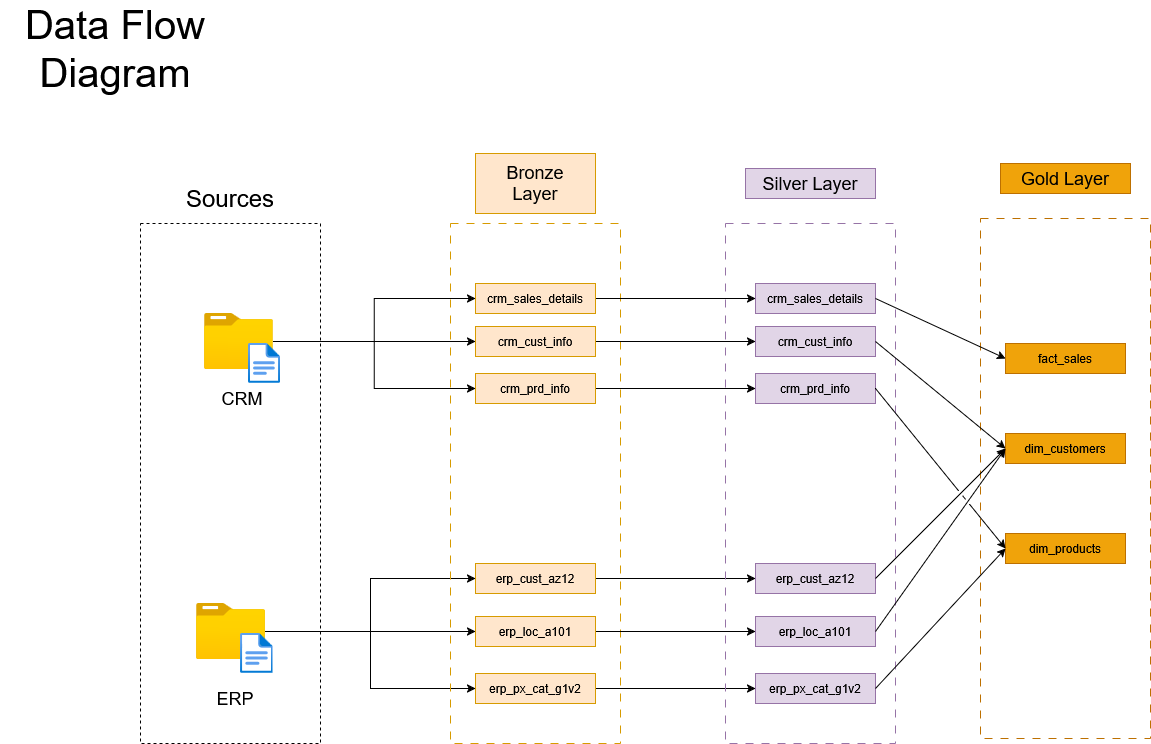

The diagram above was exported from draw.io. Its source (the exported page's mxGraphModel, read from the mxfile embedded in the PNG):
<mxGraphModel dx="2863" dy="1139" grid="1" gridSize="10" guides="1" tooltips="1" connect="1" arrows="1" fold="1" page="1" pageScale="1" pageWidth="850" pageHeight="1100" math="0" shadow="0">
  <root>
    <mxCell id="0" />
    <mxCell id="1" parent="0" />
    <mxCell id="UP5Bvp8-Ub35Zx1FMM0i-1" parent="1" style="rounded=0;whiteSpace=wrap;html=1;fillColor=none;dashed=1;" value="" vertex="1">
      <mxGeometry height="520" width="180" x="-680" y="260" as="geometry" />
    </mxCell>
    <mxCell id="UP5Bvp8-Ub35Zx1FMM0i-3" parent="1" style="text;html=1;whiteSpace=wrap;strokeColor=none;fillColor=none;align=center;verticalAlign=middle;rounded=0;" value="&lt;font style=&quot;font-size: 24px;&quot;&gt;Sources&lt;/font&gt;" vertex="1">
      <mxGeometry height="30" width="100" x="-640" y="220" as="geometry" />
    </mxCell>
    <mxCell id="UP5Bvp8-Ub35Zx1FMM0i-18" edge="1" parent="1" source="UP5Bvp8-Ub35Zx1FMM0i-4" style="edgeStyle=orthogonalEdgeStyle;rounded=0;orthogonalLoop=1;jettySize=auto;html=1;entryX=0;entryY=0.5;entryDx=0;entryDy=0;" target="UP5Bvp8-Ub35Zx1FMM0i-16">
      <mxGeometry relative="1" as="geometry" />
    </mxCell>
    <mxCell id="UP5Bvp8-Ub35Zx1FMM0i-19" edge="1" parent="1" source="UP5Bvp8-Ub35Zx1FMM0i-4" style="edgeStyle=orthogonalEdgeStyle;rounded=0;orthogonalLoop=1;jettySize=auto;html=1;entryX=0;entryY=0.5;entryDx=0;entryDy=0;" target="UP5Bvp8-Ub35Zx1FMM0i-15">
      <mxGeometry relative="1" as="geometry" />
    </mxCell>
    <mxCell id="UP5Bvp8-Ub35Zx1FMM0i-20" edge="1" parent="1" source="UP5Bvp8-Ub35Zx1FMM0i-4" style="edgeStyle=orthogonalEdgeStyle;rounded=0;orthogonalLoop=1;jettySize=auto;html=1;entryX=0;entryY=0.5;entryDx=0;entryDy=0;" target="UP5Bvp8-Ub35Zx1FMM0i-17">
      <mxGeometry relative="1" as="geometry" />
    </mxCell>
    <mxCell id="UP5Bvp8-Ub35Zx1FMM0i-4" parent="1" style="image;aspect=fixed;html=1;points=[];align=center;fontSize=12;image=img/lib/azure2/general/Folder_Blank.svg;" value="" vertex="1">
      <mxGeometry height="56.00000000000001" width="69" x="-616.46" y="350" as="geometry" />
    </mxCell>
    <mxCell id="UP5Bvp8-Ub35Zx1FMM0i-5" parent="1" style="image;aspect=fixed;html=1;points=[];align=center;fontSize=12;image=img/lib/azure2/general/File.svg;" value="" vertex="1">
      <mxGeometry height="40" width="32.46" x="-572.46" y="380" as="geometry" />
    </mxCell>
    <mxCell id="UP5Bvp8-Ub35Zx1FMM0i-24" edge="1" parent="1" source="UP5Bvp8-Ub35Zx1FMM0i-7" style="edgeStyle=orthogonalEdgeStyle;rounded=0;orthogonalLoop=1;jettySize=auto;html=1;entryX=0;entryY=0.5;entryDx=0;entryDy=0;" target="UP5Bvp8-Ub35Zx1FMM0i-22">
      <mxGeometry relative="1" as="geometry" />
    </mxCell>
    <mxCell id="UP5Bvp8-Ub35Zx1FMM0i-25" edge="1" parent="1" source="UP5Bvp8-Ub35Zx1FMM0i-7" style="edgeStyle=orthogonalEdgeStyle;rounded=0;orthogonalLoop=1;jettySize=auto;html=1;entryX=0;entryY=0.5;entryDx=0;entryDy=0;" target="UP5Bvp8-Ub35Zx1FMM0i-23">
      <mxGeometry relative="1" as="geometry" />
    </mxCell>
    <mxCell id="UP5Bvp8-Ub35Zx1FMM0i-26" edge="1" parent="1" source="UP5Bvp8-Ub35Zx1FMM0i-7" style="edgeStyle=orthogonalEdgeStyle;rounded=0;orthogonalLoop=1;jettySize=auto;html=1;entryX=0;entryY=0.5;entryDx=0;entryDy=0;" target="UP5Bvp8-Ub35Zx1FMM0i-21">
      <mxGeometry relative="1" as="geometry" />
    </mxCell>
    <mxCell id="UP5Bvp8-Ub35Zx1FMM0i-7" parent="1" style="image;aspect=fixed;html=1;points=[];align=center;fontSize=12;image=img/lib/azure2/general/Folder_Blank.svg;" value="" vertex="1">
      <mxGeometry height="56.00000000000001" width="69" x="-623.9200000000001" y="640" as="geometry" />
    </mxCell>
    <mxCell id="UP5Bvp8-Ub35Zx1FMM0i-6" parent="1" style="image;aspect=fixed;html=1;points=[];align=center;fontSize=12;image=img/lib/azure2/general/File.svg;" value="" vertex="1">
      <mxGeometry height="40" width="32.46" x="-579.9200000000001" y="670" as="geometry" />
    </mxCell>
    <mxCell id="UP5Bvp8-Ub35Zx1FMM0i-8" parent="1" style="text;html=1;whiteSpace=wrap;strokeColor=none;fillColor=none;align=center;verticalAlign=middle;rounded=0;" value="&lt;font style=&quot;font-size: 18px;&quot;&gt;CRM&lt;/font&gt;" vertex="1">
      <mxGeometry height="30" width="60" x="-608.23" y="420" as="geometry" />
    </mxCell>
    <mxCell id="UP5Bvp8-Ub35Zx1FMM0i-9" parent="1" style="text;html=1;whiteSpace=wrap;strokeColor=none;fillColor=none;align=center;verticalAlign=middle;rounded=0;" value="&lt;font style=&quot;font-size: 18px;&quot;&gt;ERP&lt;/font&gt;" vertex="1">
      <mxGeometry height="30" width="60" x="-614.9200000000001" y="720" as="geometry" />
    </mxCell>
    <mxCell id="UP5Bvp8-Ub35Zx1FMM0i-11" parent="1" style="rounded=0;whiteSpace=wrap;html=1;fillColor=none;strokeColor=#d79b00;dashed=1;dashPattern=8 8;" value="" vertex="1">
      <mxGeometry height="520" width="170" x="-370" y="260" as="geometry" />
    </mxCell>
    <mxCell id="UP5Bvp8-Ub35Zx1FMM0i-12" parent="1" style="rounded=0;whiteSpace=wrap;html=1;fillColor=#ffe6cc;strokeColor=#d79b00;" value="" vertex="1">
      <mxGeometry height="60" width="120" x="-345" y="190" as="geometry" />
    </mxCell>
    <mxCell id="UP5Bvp8-Ub35Zx1FMM0i-13" parent="1" style="text;html=1;whiteSpace=wrap;strokeColor=none;fillColor=none;align=center;verticalAlign=middle;rounded=0;" value="&lt;font style=&quot;font-size: 18px;&quot;&gt;Bronze Layer&lt;/font&gt;" vertex="1">
      <mxGeometry height="30" width="60" x="-315" y="205" as="geometry" />
    </mxCell>
    <mxCell id="UP5Bvp8-Ub35Zx1FMM0i-36" edge="1" parent="1" source="UP5Bvp8-Ub35Zx1FMM0i-15" style="edgeStyle=orthogonalEdgeStyle;rounded=0;orthogonalLoop=1;jettySize=auto;html=1;entryX=0;entryY=0.5;entryDx=0;entryDy=0;" target="UP5Bvp8-Ub35Zx1FMM0i-32">
      <mxGeometry relative="1" as="geometry" />
    </mxCell>
    <mxCell id="UP5Bvp8-Ub35Zx1FMM0i-15" parent="1" style="text;html=1;whiteSpace=wrap;strokeColor=#d79b00;fillColor=#ffe6cc;align=center;verticalAlign=middle;rounded=0;" value="crm_cust_info" vertex="1">
      <mxGeometry height="30" width="120" x="-345" y="363" as="geometry" />
    </mxCell>
    <mxCell id="UP5Bvp8-Ub35Zx1FMM0i-35" edge="1" parent="1" source="UP5Bvp8-Ub35Zx1FMM0i-16" style="edgeStyle=orthogonalEdgeStyle;rounded=0;orthogonalLoop=1;jettySize=auto;html=1;" target="UP5Bvp8-Ub35Zx1FMM0i-33">
      <mxGeometry relative="1" as="geometry" />
    </mxCell>
    <mxCell id="UP5Bvp8-Ub35Zx1FMM0i-16" parent="1" style="text;html=1;whiteSpace=wrap;strokeColor=#d79b00;fillColor=#ffe6cc;align=center;verticalAlign=middle;rounded=0;" value="crm_sales_details" vertex="1">
      <mxGeometry height="30" width="120" x="-345" y="320" as="geometry" />
    </mxCell>
    <mxCell id="UP5Bvp8-Ub35Zx1FMM0i-37" edge="1" parent="1" source="UP5Bvp8-Ub35Zx1FMM0i-17" style="edgeStyle=orthogonalEdgeStyle;rounded=0;orthogonalLoop=1;jettySize=auto;html=1;entryX=0;entryY=0.5;entryDx=0;entryDy=0;" target="UP5Bvp8-Ub35Zx1FMM0i-31">
      <mxGeometry relative="1" as="geometry" />
    </mxCell>
    <mxCell id="UP5Bvp8-Ub35Zx1FMM0i-17" parent="1" style="text;html=1;whiteSpace=wrap;strokeColor=#d79b00;fillColor=#ffe6cc;align=center;verticalAlign=middle;rounded=0;" value="crm_prd_info" vertex="1">
      <mxGeometry height="30" width="120" x="-345" y="410" as="geometry" />
    </mxCell>
    <mxCell id="UP5Bvp8-Ub35Zx1FMM0i-40" edge="1" parent="1" source="UP5Bvp8-Ub35Zx1FMM0i-21" style="edgeStyle=orthogonalEdgeStyle;rounded=0;orthogonalLoop=1;jettySize=auto;html=1;" target="UP5Bvp8-Ub35Zx1FMM0i-28">
      <mxGeometry relative="1" as="geometry" />
    </mxCell>
    <mxCell id="UP5Bvp8-Ub35Zx1FMM0i-21" parent="1" style="text;html=1;whiteSpace=wrap;strokeColor=#d79b00;fillColor=#ffe6cc;align=center;verticalAlign=middle;rounded=0;" value="erp_px_cat_g1v2" vertex="1">
      <mxGeometry height="30" width="120" x="-345" y="710" as="geometry" />
    </mxCell>
    <mxCell id="UP5Bvp8-Ub35Zx1FMM0i-39" edge="1" parent="1" source="UP5Bvp8-Ub35Zx1FMM0i-22" style="edgeStyle=orthogonalEdgeStyle;rounded=0;orthogonalLoop=1;jettySize=auto;html=1;entryX=0;entryY=0.5;entryDx=0;entryDy=0;" target="UP5Bvp8-Ub35Zx1FMM0i-29">
      <mxGeometry relative="1" as="geometry" />
    </mxCell>
    <mxCell id="UP5Bvp8-Ub35Zx1FMM0i-22" parent="1" style="text;html=1;whiteSpace=wrap;strokeColor=#d79b00;fillColor=#ffe6cc;align=center;verticalAlign=middle;rounded=0;" value="erp_loc_a101" vertex="1">
      <mxGeometry height="30" width="120" x="-345" y="653" as="geometry" />
    </mxCell>
    <mxCell id="UP5Bvp8-Ub35Zx1FMM0i-38" edge="1" parent="1" source="UP5Bvp8-Ub35Zx1FMM0i-23" style="edgeStyle=orthogonalEdgeStyle;rounded=0;orthogonalLoop=1;jettySize=auto;html=1;entryX=0;entryY=0.5;entryDx=0;entryDy=0;" target="UP5Bvp8-Ub35Zx1FMM0i-30">
      <mxGeometry relative="1" as="geometry" />
    </mxCell>
    <mxCell id="UP5Bvp8-Ub35Zx1FMM0i-23" parent="1" style="text;html=1;whiteSpace=wrap;strokeColor=#d79b00;fillColor=#ffe6cc;align=center;verticalAlign=middle;rounded=0;" value="erp_cust_az12" vertex="1">
      <mxGeometry height="30" width="120" x="-345" y="600" as="geometry" />
    </mxCell>
    <mxCell id="UP5Bvp8-Ub35Zx1FMM0i-27" parent="1" style="rounded=0;whiteSpace=wrap;html=1;fillColor=none;strokeColor=#9673a6;dashed=1;dashPattern=8 8;" value="" vertex="1">
      <mxGeometry height="520" width="170" x="-95" y="260" as="geometry" />
    </mxCell>
    <mxCell id="UP5Bvp8-Ub35Zx1FMM0i-28" parent="1" style="text;html=1;whiteSpace=wrap;strokeColor=#9673a6;fillColor=#e1d5e7;align=center;verticalAlign=middle;rounded=0;" value="erp_px_cat_g1v2" vertex="1">
      <mxGeometry height="30" width="120" x="-65" y="710" as="geometry" />
    </mxCell>
    <mxCell id="UP5Bvp8-Ub35Zx1FMM0i-29" parent="1" style="text;html=1;whiteSpace=wrap;strokeColor=#9673a6;fillColor=#e1d5e7;align=center;verticalAlign=middle;rounded=0;" value="erp_loc_a101" vertex="1">
      <mxGeometry height="30" width="120" x="-65" y="653" as="geometry" />
    </mxCell>
    <mxCell id="UP5Bvp8-Ub35Zx1FMM0i-30" parent="1" style="text;html=1;whiteSpace=wrap;strokeColor=#9673a6;fillColor=#e1d5e7;align=center;verticalAlign=middle;rounded=0;" value="erp_cust_az12" vertex="1">
      <mxGeometry height="30" width="120" x="-65" y="600" as="geometry" />
    </mxCell>
    <mxCell id="UP5Bvp8-Ub35Zx1FMM0i-31" parent="1" style="text;html=1;whiteSpace=wrap;strokeColor=#9673a6;fillColor=#e1d5e7;align=center;verticalAlign=middle;rounded=0;" value="crm_prd_info" vertex="1">
      <mxGeometry height="30" width="120" x="-65" y="410" as="geometry" />
    </mxCell>
    <mxCell id="UP5Bvp8-Ub35Zx1FMM0i-32" parent="1" style="text;html=1;whiteSpace=wrap;strokeColor=#9673a6;fillColor=#e1d5e7;align=center;verticalAlign=middle;rounded=0;" value="crm_cust_info" vertex="1">
      <mxGeometry height="30" width="120" x="-65" y="363" as="geometry" />
    </mxCell>
    <mxCell id="UP5Bvp8-Ub35Zx1FMM0i-33" parent="1" style="text;html=1;whiteSpace=wrap;strokeColor=#9673a6;fillColor=#e1d5e7;align=center;verticalAlign=middle;rounded=0;" value="crm_sales_details" vertex="1">
      <mxGeometry height="30" width="120" x="-65" y="320" as="geometry" />
    </mxCell>
    <mxCell id="UP5Bvp8-Ub35Zx1FMM0i-34" parent="1" style="text;html=1;whiteSpace=wrap;strokeColor=#9673a6;fillColor=#e1d5e7;align=center;verticalAlign=middle;rounded=0;" value="&lt;font style=&quot;font-size: 18px;&quot;&gt;Silver Layer&lt;/font&gt;" vertex="1">
      <mxGeometry height="30" width="130" x="-75" y="205" as="geometry" />
    </mxCell>
    <mxCell id="0Ya9_1n8X890JGBJumfe-1" parent="1" style="rounded=0;whiteSpace=wrap;html=1;fillColor=none;strokeColor=#BD7000;dashed=1;dashPattern=8 8;fontColor=#000000;" value="" vertex="1">
      <mxGeometry height="520" width="170" x="160" y="255" as="geometry" />
    </mxCell>
    <mxCell id="0Ya9_1n8X890JGBJumfe-5" parent="1" style="text;html=1;whiteSpace=wrap;strokeColor=#BD7000;fillColor=#f0a30a;align=center;verticalAlign=middle;rounded=0;fontColor=#000000;" value="dim_products" vertex="1">
      <mxGeometry height="30" width="120" x="185" y="570" as="geometry" />
    </mxCell>
    <mxCell id="0Ya9_1n8X890JGBJumfe-6" parent="1" style="text;html=1;whiteSpace=wrap;strokeColor=#BD7000;fillColor=#f0a30a;align=center;verticalAlign=middle;rounded=0;fontColor=#000000;" value="dim_customers" vertex="1">
      <mxGeometry height="30" width="120" x="185" y="470" as="geometry" />
    </mxCell>
    <mxCell id="0Ya9_1n8X890JGBJumfe-7" parent="1" style="text;html=1;whiteSpace=wrap;strokeColor=#BD7000;fillColor=#f0a30a;align=center;verticalAlign=middle;rounded=0;fontColor=#000000;" value="fact_sales" vertex="1">
      <mxGeometry height="30" width="120" x="185" y="380" as="geometry" />
    </mxCell>
    <mxCell id="0Ya9_1n8X890JGBJumfe-8" parent="1" style="text;html=1;whiteSpace=wrap;strokeColor=#BD7000;fillColor=#f0a30a;align=center;verticalAlign=middle;rounded=0;fontColor=#000000;" value="&lt;font style=&quot;font-size: 18px;&quot;&gt;Gold Layer&lt;/font&gt;" vertex="1">
      <mxGeometry height="30" width="130" x="180" y="200" as="geometry" />
    </mxCell>
    <mxCell id="0Ya9_1n8X890JGBJumfe-13" edge="1" parent="1" source="UP5Bvp8-Ub35Zx1FMM0i-33" style="endArrow=classic;html=1;rounded=0;exitX=1;exitY=0.5;exitDx=0;exitDy=0;entryX=0;entryY=0.5;entryDx=0;entryDy=0;jumpStyle=gap;" target="0Ya9_1n8X890JGBJumfe-7" value="">
      <mxGeometry height="50" relative="1" width="50" as="geometry">
        <mxPoint x="90" y="380" as="sourcePoint" />
        <mxPoint x="140" y="330" as="targetPoint" />
      </mxGeometry>
    </mxCell>
    <mxCell id="0Ya9_1n8X890JGBJumfe-14" edge="1" parent="1" source="UP5Bvp8-Ub35Zx1FMM0i-32" style="endArrow=classic;html=1;rounded=0;exitX=1;exitY=0.5;exitDx=0;exitDy=0;entryX=0;entryY=0.5;entryDx=0;entryDy=0;jumpStyle=gap;" target="0Ya9_1n8X890JGBJumfe-6" value="">
      <mxGeometry height="50" relative="1" width="50" as="geometry">
        <mxPoint x="90" y="510" as="sourcePoint" />
        <mxPoint x="130" y="480" as="targetPoint" />
      </mxGeometry>
    </mxCell>
    <mxCell id="0Ya9_1n8X890JGBJumfe-15" edge="1" parent="1" source="UP5Bvp8-Ub35Zx1FMM0i-30" style="endArrow=classic;html=1;rounded=0;exitX=1;exitY=0.5;exitDx=0;exitDy=0;entryX=0;entryY=0.5;entryDx=0;entryDy=0;jumpStyle=gap;" target="0Ya9_1n8X890JGBJumfe-6" value="">
      <mxGeometry height="50" relative="1" width="50" as="geometry">
        <mxPoint x="90" y="630" as="sourcePoint" />
        <mxPoint x="140" y="580" as="targetPoint" />
      </mxGeometry>
    </mxCell>
    <mxCell id="0Ya9_1n8X890JGBJumfe-16" edge="1" parent="1" source="UP5Bvp8-Ub35Zx1FMM0i-29" style="endArrow=classic;html=1;rounded=0;exitX=1;exitY=0.5;exitDx=0;exitDy=0;entryX=0;entryY=0.5;entryDx=0;entryDy=0;jumpStyle=gap;" target="0Ya9_1n8X890JGBJumfe-6" value="">
      <mxGeometry height="50" relative="1" width="50" as="geometry">
        <mxPoint x="90" y="670" as="sourcePoint" />
        <mxPoint x="140" y="620" as="targetPoint" />
      </mxGeometry>
    </mxCell>
    <mxCell id="0Ya9_1n8X890JGBJumfe-17" edge="1" parent="1" source="UP5Bvp8-Ub35Zx1FMM0i-31" style="endArrow=classic;html=1;rounded=0;exitX=1;exitY=0.5;exitDx=0;exitDy=0;entryX=0;entryY=0.5;entryDx=0;entryDy=0;jumpStyle=gap;" target="0Ya9_1n8X890JGBJumfe-5" value="">
      <mxGeometry height="50" relative="1" width="50" as="geometry">
        <mxPoint x="93" y="520" as="sourcePoint" />
        <mxPoint x="143" y="470" as="targetPoint" />
      </mxGeometry>
    </mxCell>
    <mxCell id="0Ya9_1n8X890JGBJumfe-18" edge="1" parent="1" source="UP5Bvp8-Ub35Zx1FMM0i-28" style="endArrow=classic;html=1;rounded=0;exitX=1;exitY=0.5;exitDx=0;exitDy=0;entryX=0;entryY=0.5;entryDx=0;entryDy=0;jumpStyle=gap;" target="0Ya9_1n8X890JGBJumfe-5" value="">
      <mxGeometry height="50" relative="1" width="50" as="geometry">
        <mxPoint x="90" y="720" as="sourcePoint" />
        <mxPoint x="140" y="670" as="targetPoint" />
      </mxGeometry>
    </mxCell>
    <mxCell id="0Ya9_1n8X890JGBJumfe-22" parent="1" style="text;html=1;whiteSpace=wrap;strokeColor=none;fillColor=none;align=center;verticalAlign=middle;rounded=0;" value="&lt;font style=&quot;font-size: 40px;&quot;&gt;Data Flow Diagram&lt;/font&gt;" vertex="1">
      <mxGeometry height="50" width="230" x="-820" y="60" as="geometry" />
    </mxCell>
  </root>
</mxGraphModel>